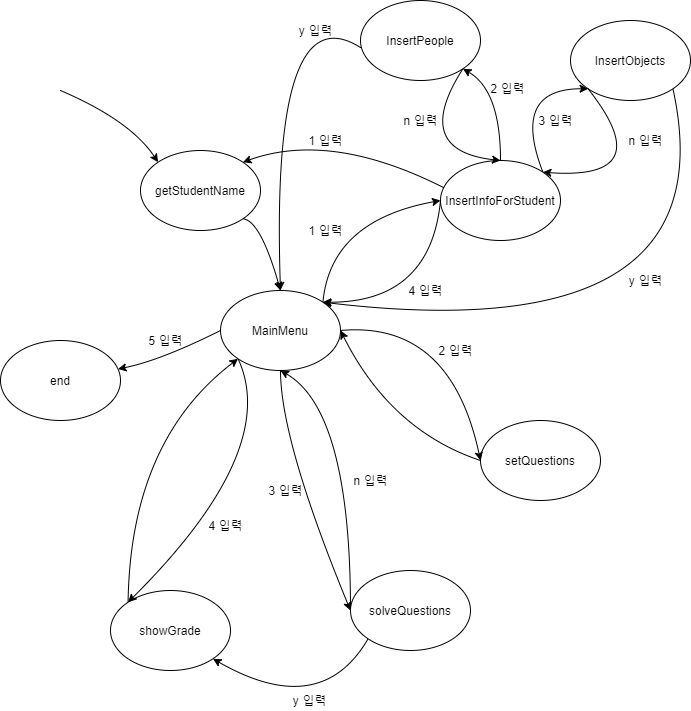

The diagram above was exported from draw.io. Its source (the exported page's mxGraphModel, read from the mxfile embedded in the PNG):
<mxGraphModel dx="1422" dy="815" grid="1" gridSize="10" guides="1" tooltips="1" connect="1" arrows="1" fold="1" page="1" pageScale="1" pageWidth="827" pageHeight="1169" math="0" shadow="0">
  <root>
    <mxCell id="0" />
    <mxCell id="1" parent="0" />
    <mxCell id="DO2kume6Bjezw6FXPn1Y-1" value="MainMenu" style="ellipse;whiteSpace=wrap;html=1;" parent="1" vertex="1">
      <mxGeometry x="300" y="350" width="120" height="80" as="geometry" />
    </mxCell>
    <mxCell id="DO2kume6Bjezw6FXPn1Y-2" value="InsertInfoForStudent" style="ellipse;whiteSpace=wrap;html=1;" parent="1" vertex="1">
      <mxGeometry x="520" y="220" width="120" height="80" as="geometry" />
    </mxCell>
    <mxCell id="DO2kume6Bjezw6FXPn1Y-3" value="InsertPeople" style="ellipse;whiteSpace=wrap;html=1;" parent="1" vertex="1">
      <mxGeometry x="440" y="60" width="120" height="80" as="geometry" />
    </mxCell>
    <mxCell id="DO2kume6Bjezw6FXPn1Y-4" value="InsertObjects" style="ellipse;whiteSpace=wrap;html=1;" parent="1" vertex="1">
      <mxGeometry x="650" y="80" width="120" height="80" as="geometry" />
    </mxCell>
    <mxCell id="DO2kume6Bjezw6FXPn1Y-5" value="" style="curved=1;endArrow=classic;html=1;exitX=1;exitY=0;exitDx=0;exitDy=0;entryX=0;entryY=0.5;entryDx=0;entryDy=0;" parent="1" source="DO2kume6Bjezw6FXPn1Y-1" target="DO2kume6Bjezw6FXPn1Y-2" edge="1">
      <mxGeometry width="50" height="50" relative="1" as="geometry">
        <mxPoint x="380" y="330" as="sourcePoint" />
        <mxPoint x="430" y="280" as="targetPoint" />
        <Array as="points">
          <mxPoint x="410" y="280" />
        </Array>
      </mxGeometry>
    </mxCell>
    <mxCell id="DO2kume6Bjezw6FXPn1Y-6" value="" style="curved=1;endArrow=classic;html=1;exitX=0.5;exitY=0;exitDx=0;exitDy=0;entryX=1;entryY=1;entryDx=0;entryDy=0;" parent="1" source="DO2kume6Bjezw6FXPn1Y-2" target="DO2kume6Bjezw6FXPn1Y-3" edge="1">
      <mxGeometry width="50" height="50" relative="1" as="geometry">
        <mxPoint x="510" y="250" as="sourcePoint" />
        <mxPoint x="560" y="200" as="targetPoint" />
        <Array as="points">
          <mxPoint x="580" y="150" />
        </Array>
      </mxGeometry>
    </mxCell>
    <mxCell id="DO2kume6Bjezw6FXPn1Y-7" value="" style="curved=1;endArrow=classic;html=1;exitX=1;exitY=0;exitDx=0;exitDy=0;entryX=0;entryY=1;entryDx=0;entryDy=0;" parent="1" source="DO2kume6Bjezw6FXPn1Y-2" target="DO2kume6Bjezw6FXPn1Y-4" edge="1">
      <mxGeometry width="50" height="50" relative="1" as="geometry">
        <mxPoint x="600" y="290" as="sourcePoint" />
        <mxPoint x="650" y="240" as="targetPoint" />
        <Array as="points">
          <mxPoint x="590" y="148" />
        </Array>
      </mxGeometry>
    </mxCell>
    <mxCell id="DO2kume6Bjezw6FXPn1Y-8" value="" style="curved=1;endArrow=classic;html=1;entryX=1;entryY=0;entryDx=0;entryDy=0;exitX=0;exitY=1;exitDx=0;exitDy=0;" parent="1" source="DO2kume6Bjezw6FXPn1Y-4" target="DO2kume6Bjezw6FXPn1Y-2" edge="1">
      <mxGeometry width="50" height="50" relative="1" as="geometry">
        <mxPoint x="620" y="320" as="sourcePoint" />
        <mxPoint x="670" y="270" as="targetPoint" />
        <Array as="points">
          <mxPoint x="740" y="240" />
        </Array>
      </mxGeometry>
    </mxCell>
    <mxCell id="DO2kume6Bjezw6FXPn1Y-9" value="" style="curved=1;endArrow=classic;html=1;entryX=0.5;entryY=0;entryDx=0;entryDy=0;exitX=1;exitY=1;exitDx=0;exitDy=0;" parent="1" source="DO2kume6Bjezw6FXPn1Y-3" target="DO2kume6Bjezw6FXPn1Y-2" edge="1">
      <mxGeometry width="50" height="50" relative="1" as="geometry">
        <mxPoint x="360" y="300" as="sourcePoint" />
        <mxPoint x="410" y="250" as="targetPoint" />
        <Array as="points">
          <mxPoint x="490" y="210" />
        </Array>
      </mxGeometry>
    </mxCell>
    <mxCell id="DO2kume6Bjezw6FXPn1Y-10" value="setQuestions" style="ellipse;whiteSpace=wrap;html=1;" parent="1" vertex="1">
      <mxGeometry x="560" y="480" width="120" height="80" as="geometry" />
    </mxCell>
    <mxCell id="DO2kume6Bjezw6FXPn1Y-11" value="" style="curved=1;endArrow=classic;html=1;exitX=1;exitY=0.5;exitDx=0;exitDy=0;entryX=0;entryY=0.5;entryDx=0;entryDy=0;" parent="1" source="DO2kume6Bjezw6FXPn1Y-1" target="DO2kume6Bjezw6FXPn1Y-10" edge="1">
      <mxGeometry width="50" height="50" relative="1" as="geometry">
        <mxPoint x="510" y="450" as="sourcePoint" />
        <mxPoint x="560" y="400" as="targetPoint" />
        <Array as="points">
          <mxPoint x="530" y="380" />
        </Array>
      </mxGeometry>
    </mxCell>
    <mxCell id="DO2kume6Bjezw6FXPn1Y-12" value="" style="curved=1;endArrow=classic;html=1;entryX=1;entryY=0.5;entryDx=0;entryDy=0;exitX=0;exitY=0.5;exitDx=0;exitDy=0;" parent="1" source="DO2kume6Bjezw6FXPn1Y-10" target="DO2kume6Bjezw6FXPn1Y-1" edge="1">
      <mxGeometry width="50" height="50" relative="1" as="geometry">
        <mxPoint x="490" y="540" as="sourcePoint" />
        <mxPoint x="540" y="490" as="targetPoint" />
        <Array as="points">
          <mxPoint x="470" y="490" />
        </Array>
      </mxGeometry>
    </mxCell>
    <mxCell id="DO2kume6Bjezw6FXPn1Y-14" value="" style="curved=1;endArrow=classic;html=1;exitX=0;exitY=0.588;exitDx=0;exitDy=0;entryX=0.5;entryY=0;entryDx=0;entryDy=0;exitPerimeter=0;" parent="1" source="DO2kume6Bjezw6FXPn1Y-3" target="DO2kume6Bjezw6FXPn1Y-1" edge="1">
      <mxGeometry width="50" height="50" relative="1" as="geometry">
        <mxPoint x="410" y="140" as="sourcePoint" />
        <mxPoint x="460" y="90" as="targetPoint" />
        <Array as="points">
          <mxPoint x="350" y="50" />
        </Array>
      </mxGeometry>
    </mxCell>
    <mxCell id="DO2kume6Bjezw6FXPn1Y-15" value="" style="curved=1;endArrow=classic;html=1;exitX=1;exitY=1;exitDx=0;exitDy=0;entryX=1;entryY=0;entryDx=0;entryDy=0;" parent="1" source="DO2kume6Bjezw6FXPn1Y-4" edge="1" target="DO2kume6Bjezw6FXPn1Y-1">
      <mxGeometry width="50" height="50" relative="1" as="geometry">
        <mxPoint x="640" y="120" as="sourcePoint" />
        <mxPoint x="660" y="140" as="targetPoint" />
        <Array as="points">
          <mxPoint x="810" y="410" />
        </Array>
      </mxGeometry>
    </mxCell>
    <mxCell id="DO2kume6Bjezw6FXPn1Y-16" value="solveQuestions" style="ellipse;whiteSpace=wrap;html=1;" parent="1" vertex="1">
      <mxGeometry x="430" y="630" width="120" height="80" as="geometry" />
    </mxCell>
    <mxCell id="DO2kume6Bjezw6FXPn1Y-19" value="showGrade" style="ellipse;whiteSpace=wrap;html=1;" parent="1" vertex="1">
      <mxGeometry x="190" y="650" width="120" height="80" as="geometry" />
    </mxCell>
    <mxCell id="DO2kume6Bjezw6FXPn1Y-17" value="" style="curved=1;endArrow=classic;html=1;exitX=0.5;exitY=1;exitDx=0;exitDy=0;entryX=0;entryY=0.5;entryDx=0;entryDy=0;" parent="1" source="DO2kume6Bjezw6FXPn1Y-1" target="DO2kume6Bjezw6FXPn1Y-16" edge="1">
      <mxGeometry width="50" height="50" relative="1" as="geometry">
        <mxPoint x="360" y="520" as="sourcePoint" />
        <mxPoint x="410" y="470" as="targetPoint" />
        <Array as="points">
          <mxPoint x="360" y="500" />
        </Array>
      </mxGeometry>
    </mxCell>
    <mxCell id="DO2kume6Bjezw6FXPn1Y-18" value="" style="curved=1;endArrow=classic;html=1;exitX=0;exitY=0.5;exitDx=0;exitDy=0;entryX=0.5;entryY=1;entryDx=0;entryDy=0;" parent="1" source="DO2kume6Bjezw6FXPn1Y-16" target="DO2kume6Bjezw6FXPn1Y-1" edge="1">
      <mxGeometry width="50" height="50" relative="1" as="geometry">
        <mxPoint x="430" y="520" as="sourcePoint" />
        <mxPoint x="480" y="470" as="targetPoint" />
        <Array as="points">
          <mxPoint x="430" y="470" />
        </Array>
      </mxGeometry>
    </mxCell>
    <mxCell id="DO2kume6Bjezw6FXPn1Y-22" value="" style="curved=1;endArrow=classic;html=1;entryX=0;entryY=1;entryDx=0;entryDy=0;exitX=0;exitY=0;exitDx=0;exitDy=0;" parent="1" source="DO2kume6Bjezw6FXPn1Y-19" target="DO2kume6Bjezw6FXPn1Y-1" edge="1">
      <mxGeometry width="50" height="50" relative="1" as="geometry">
        <mxPoint x="290" y="570" as="sourcePoint" />
        <mxPoint x="340" y="520" as="targetPoint" />
        <Array as="points">
          <mxPoint x="210" y="500" />
        </Array>
      </mxGeometry>
    </mxCell>
    <mxCell id="DO2kume6Bjezw6FXPn1Y-23" value="" style="curved=1;endArrow=classic;html=1;exitX=0;exitY=1;exitDx=0;exitDy=0;entryX=0;entryY=0;entryDx=0;entryDy=0;" parent="1" source="DO2kume6Bjezw6FXPn1Y-1" target="DO2kume6Bjezw6FXPn1Y-19" edge="1">
      <mxGeometry width="50" height="50" relative="1" as="geometry">
        <mxPoint x="320" y="550" as="sourcePoint" />
        <mxPoint x="370" y="500" as="targetPoint" />
        <Array as="points">
          <mxPoint x="360" y="510" />
        </Array>
      </mxGeometry>
    </mxCell>
    <mxCell id="DO2kume6Bjezw6FXPn1Y-24" value="getStudentName" style="ellipse;whiteSpace=wrap;html=1;" parent="1" vertex="1">
      <mxGeometry x="220" y="210" width="120" height="80" as="geometry" />
    </mxCell>
    <mxCell id="DO2kume6Bjezw6FXPn1Y-25" value="" style="curved=1;endArrow=classic;html=1;exitX=1;exitY=1;exitDx=0;exitDy=0;entryX=0.5;entryY=0;entryDx=0;entryDy=0;" parent="1" source="DO2kume6Bjezw6FXPn1Y-24" target="DO2kume6Bjezw6FXPn1Y-1" edge="1">
      <mxGeometry width="50" height="50" relative="1" as="geometry">
        <mxPoint x="330" y="320" as="sourcePoint" />
        <mxPoint x="380" y="270" as="targetPoint" />
        <Array as="points">
          <mxPoint x="340" y="280" />
        </Array>
      </mxGeometry>
    </mxCell>
    <mxCell id="DO2kume6Bjezw6FXPn1Y-26" value="" style="curved=1;endArrow=classic;html=1;entryX=0;entryY=0;entryDx=0;entryDy=0;" parent="1" target="DO2kume6Bjezw6FXPn1Y-24" edge="1">
      <mxGeometry width="50" height="50" relative="1" as="geometry">
        <mxPoint x="140" y="150" as="sourcePoint" />
        <mxPoint x="160" y="220" as="targetPoint" />
        <Array as="points">
          <mxPoint x="210" y="180" />
        </Array>
      </mxGeometry>
    </mxCell>
    <mxCell id="QJzDa_aPD5Bjo-uBgY4c-1" value="" style="curved=1;endArrow=classic;html=1;entryX=1;entryY=0;entryDx=0;entryDy=0;exitX=0;exitY=0.5;exitDx=0;exitDy=0;" parent="1" source="DO2kume6Bjezw6FXPn1Y-2" target="DO2kume6Bjezw6FXPn1Y-1" edge="1">
      <mxGeometry width="50" height="50" relative="1" as="geometry">
        <mxPoint x="390" y="440" as="sourcePoint" />
        <mxPoint x="440" y="390" as="targetPoint" />
        <Array as="points">
          <mxPoint x="510" y="362" />
        </Array>
      </mxGeometry>
    </mxCell>
    <mxCell id="gm8cBZHBi0_94irCK_xb-1" value="1 입력" style="text;html=1;align=center;verticalAlign=middle;resizable=0;points=[];autosize=1;" vertex="1" parent="1">
      <mxGeometry x="380" y="280" width="50" height="20" as="geometry" />
    </mxCell>
    <mxCell id="gm8cBZHBi0_94irCK_xb-2" value="" style="curved=1;endArrow=classic;html=1;exitX=0.025;exitY=0.338;exitDx=0;exitDy=0;entryX=1;entryY=0;entryDx=0;entryDy=0;exitPerimeter=0;" edge="1" parent="1" source="DO2kume6Bjezw6FXPn1Y-2" target="DO2kume6Bjezw6FXPn1Y-24">
      <mxGeometry width="50" height="50" relative="1" as="geometry">
        <mxPoint x="320" y="250" as="sourcePoint" />
        <mxPoint x="370" y="200" as="targetPoint" />
        <Array as="points">
          <mxPoint x="410" y="190" />
        </Array>
      </mxGeometry>
    </mxCell>
    <mxCell id="gm8cBZHBi0_94irCK_xb-3" value="end" style="ellipse;whiteSpace=wrap;html=1;" vertex="1" parent="1">
      <mxGeometry x="80" y="400" width="120" height="80" as="geometry" />
    </mxCell>
    <mxCell id="gm8cBZHBi0_94irCK_xb-4" value="" style="curved=1;endArrow=classic;html=1;exitX=0;exitY=0.5;exitDx=0;exitDy=0;" edge="1" parent="1" source="DO2kume6Bjezw6FXPn1Y-1" target="gm8cBZHBi0_94irCK_xb-3">
      <mxGeometry width="50" height="50" relative="1" as="geometry">
        <mxPoint x="230" y="430" as="sourcePoint" />
        <mxPoint x="280" y="380" as="targetPoint" />
        <Array as="points">
          <mxPoint x="240" y="420" />
        </Array>
      </mxGeometry>
    </mxCell>
    <mxCell id="gm8cBZHBi0_94irCK_xb-5" value="2 입력" style="text;html=1;align=center;verticalAlign=middle;resizable=0;points=[];autosize=1;" vertex="1" parent="1">
      <mxGeometry x="510" y="400" width="50" height="20" as="geometry" />
    </mxCell>
    <mxCell id="gm8cBZHBi0_94irCK_xb-6" value="3 입력" style="text;html=1;align=center;verticalAlign=middle;resizable=0;points=[];autosize=1;" vertex="1" parent="1">
      <mxGeometry x="340" y="540" width="50" height="20" as="geometry" />
    </mxCell>
    <mxCell id="gm8cBZHBi0_94irCK_xb-7" value="4 입력" style="text;html=1;align=center;verticalAlign=middle;resizable=0;points=[];autosize=1;" vertex="1" parent="1">
      <mxGeometry x="280" y="575" width="50" height="20" as="geometry" />
    </mxCell>
    <mxCell id="gm8cBZHBi0_94irCK_xb-8" value="5 입력" style="text;html=1;align=center;verticalAlign=middle;resizable=0;points=[];autosize=1;" vertex="1" parent="1">
      <mxGeometry x="220" y="390" width="50" height="20" as="geometry" />
    </mxCell>
    <mxCell id="gm8cBZHBi0_94irCK_xb-9" value="1 입력" style="text;html=1;align=center;verticalAlign=middle;resizable=0;points=[];autosize=1;" vertex="1" parent="1">
      <mxGeometry x="380" y="190" width="50" height="20" as="geometry" />
    </mxCell>
    <mxCell id="gm8cBZHBi0_94irCK_xb-10" value="2 입력" style="text;html=1;align=center;verticalAlign=middle;resizable=0;points=[];autosize=1;" vertex="1" parent="1">
      <mxGeometry x="562" y="138" width="50" height="20" as="geometry" />
    </mxCell>
    <mxCell id="gm8cBZHBi0_94irCK_xb-11" value="3 입력" style="text;html=1;align=center;verticalAlign=middle;resizable=0;points=[];autosize=1;" vertex="1" parent="1">
      <mxGeometry x="610" y="170" width="50" height="20" as="geometry" />
    </mxCell>
    <mxCell id="gm8cBZHBi0_94irCK_xb-12" value="4 입력" style="text;html=1;align=center;verticalAlign=middle;resizable=0;points=[];autosize=1;" vertex="1" parent="1">
      <mxGeometry x="480" y="340" width="50" height="20" as="geometry" />
    </mxCell>
    <mxCell id="gm8cBZHBi0_94irCK_xb-13" value="n 입력" style="text;html=1;align=center;verticalAlign=middle;resizable=0;points=[];autosize=1;" vertex="1" parent="1">
      <mxGeometry x="475" y="170" width="50" height="20" as="geometry" />
    </mxCell>
    <mxCell id="gm8cBZHBi0_94irCK_xb-14" value="y 입력" style="text;html=1;align=center;verticalAlign=middle;resizable=0;points=[];autosize=1;" vertex="1" parent="1">
      <mxGeometry x="370" y="80" width="50" height="20" as="geometry" />
    </mxCell>
    <mxCell id="gm8cBZHBi0_94irCK_xb-15" value="y 입력" style="text;html=1;align=center;verticalAlign=middle;resizable=0;points=[];autosize=1;" vertex="1" parent="1">
      <mxGeometry x="700" y="330" width="50" height="20" as="geometry" />
    </mxCell>
    <mxCell id="gm8cBZHBi0_94irCK_xb-17" value="n 입력" style="text;html=1;align=center;verticalAlign=middle;resizable=0;points=[];autosize=1;" vertex="1" parent="1">
      <mxGeometry x="700" y="190" width="50" height="20" as="geometry" />
    </mxCell>
    <mxCell id="gm8cBZHBi0_94irCK_xb-18" value="" style="curved=1;endArrow=classic;html=1;entryX=1;entryY=1;entryDx=0;entryDy=0;exitX=0;exitY=1;exitDx=0;exitDy=0;" edge="1" parent="1" source="DO2kume6Bjezw6FXPn1Y-16" target="DO2kume6Bjezw6FXPn1Y-19">
      <mxGeometry width="50" height="50" relative="1" as="geometry">
        <mxPoint x="350" y="780" as="sourcePoint" />
        <mxPoint x="400" y="730" as="targetPoint" />
        <Array as="points">
          <mxPoint x="400" y="780" />
        </Array>
      </mxGeometry>
    </mxCell>
    <mxCell id="gm8cBZHBi0_94irCK_xb-19" value="n 입력" style="text;html=1;align=center;verticalAlign=middle;resizable=0;points=[];autosize=1;" vertex="1" parent="1">
      <mxGeometry x="425" y="530" width="50" height="20" as="geometry" />
    </mxCell>
    <mxCell id="gm8cBZHBi0_94irCK_xb-20" value="y 입력" style="text;html=1;align=center;verticalAlign=middle;resizable=0;points=[];autosize=1;" vertex="1" parent="1">
      <mxGeometry x="364" y="750" width="50" height="20" as="geometry" />
    </mxCell>
  </root>
</mxGraphModel>